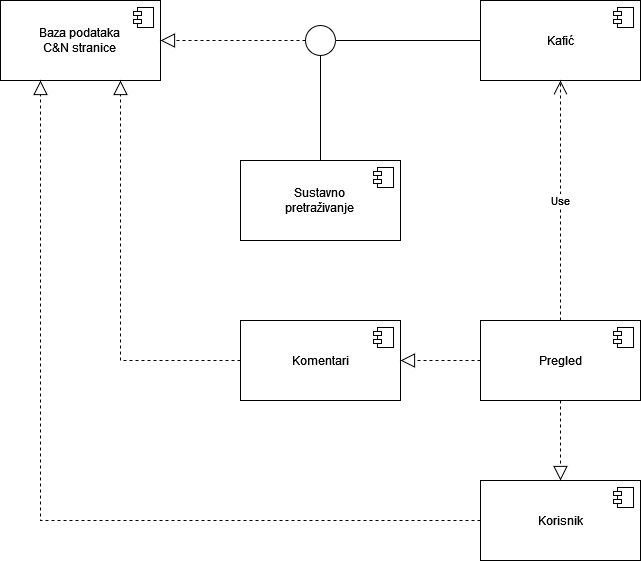

The diagram above was exported from draw.io. Its source (the exported page's mxGraphModel, read from the mxfile embedded in the PNG):
<mxGraphModel dx="1313" dy="708" grid="1" gridSize="10" guides="1" tooltips="1" connect="1" arrows="1" fold="1" page="1" pageScale="1" pageWidth="827" pageHeight="1169" math="0" shadow="0">
  <root>
    <mxCell id="0" />
    <mxCell id="1" parent="0" />
    <mxCell id="H_To5--pAVAFpYZqZbfL-1" value="Baza podataka&lt;br&gt;C&amp;amp;N stranice" style="html=1;dropTarget=0;whiteSpace=wrap;" vertex="1" parent="1">
      <mxGeometry x="40" y="160" width="160" height="80" as="geometry" />
    </mxCell>
    <mxCell id="H_To5--pAVAFpYZqZbfL-2" value="" style="shape=module;jettyWidth=8;jettyHeight=4;" vertex="1" parent="H_To5--pAVAFpYZqZbfL-1">
      <mxGeometry x="1" width="20" height="20" relative="1" as="geometry">
        <mxPoint x="-27" y="7" as="offset" />
      </mxGeometry>
    </mxCell>
    <mxCell id="H_To5--pAVAFpYZqZbfL-3" value="Kafić" style="html=1;dropTarget=0;whiteSpace=wrap;" vertex="1" parent="1">
      <mxGeometry x="520" y="160" width="160" height="80" as="geometry" />
    </mxCell>
    <mxCell id="H_To5--pAVAFpYZqZbfL-4" value="" style="shape=module;jettyWidth=8;jettyHeight=4;" vertex="1" parent="H_To5--pAVAFpYZqZbfL-3">
      <mxGeometry x="1" width="20" height="20" relative="1" as="geometry">
        <mxPoint x="-27" y="7" as="offset" />
      </mxGeometry>
    </mxCell>
    <mxCell id="H_To5--pAVAFpYZqZbfL-5" value="&lt;div&gt;Sustavno&lt;/div&gt;&lt;div&gt;pretraživanje&lt;br&gt;&lt;/div&gt;" style="html=1;dropTarget=0;whiteSpace=wrap;" vertex="1" parent="1">
      <mxGeometry x="280" y="320" width="160" height="80" as="geometry" />
    </mxCell>
    <mxCell id="H_To5--pAVAFpYZqZbfL-6" value="" style="shape=module;jettyWidth=8;jettyHeight=4;" vertex="1" parent="H_To5--pAVAFpYZqZbfL-5">
      <mxGeometry x="1" width="20" height="20" relative="1" as="geometry">
        <mxPoint x="-27" y="7" as="offset" />
      </mxGeometry>
    </mxCell>
    <mxCell id="H_To5--pAVAFpYZqZbfL-10" value="Pregled" style="html=1;dropTarget=0;whiteSpace=wrap;" vertex="1" parent="1">
      <mxGeometry x="520" y="480" width="160" height="80" as="geometry" />
    </mxCell>
    <mxCell id="H_To5--pAVAFpYZqZbfL-11" value="" style="shape=module;jettyWidth=8;jettyHeight=4;" vertex="1" parent="H_To5--pAVAFpYZqZbfL-10">
      <mxGeometry x="1" width="20" height="20" relative="1" as="geometry">
        <mxPoint x="-27" y="7" as="offset" />
      </mxGeometry>
    </mxCell>
    <mxCell id="H_To5--pAVAFpYZqZbfL-12" value="Korisnik" style="html=1;dropTarget=0;whiteSpace=wrap;" vertex="1" parent="1">
      <mxGeometry x="520" y="640" width="160" height="80" as="geometry" />
    </mxCell>
    <mxCell id="H_To5--pAVAFpYZqZbfL-13" value="" style="shape=module;jettyWidth=8;jettyHeight=4;" vertex="1" parent="H_To5--pAVAFpYZqZbfL-12">
      <mxGeometry x="1" width="20" height="20" relative="1" as="geometry">
        <mxPoint x="-27" y="7" as="offset" />
      </mxGeometry>
    </mxCell>
    <mxCell id="H_To5--pAVAFpYZqZbfL-14" value="&lt;div&gt;Komentari&lt;/div&gt;" style="html=1;dropTarget=0;whiteSpace=wrap;" vertex="1" parent="1">
      <mxGeometry x="280" y="480" width="160" height="80" as="geometry" />
    </mxCell>
    <mxCell id="H_To5--pAVAFpYZqZbfL-15" value="" style="shape=module;jettyWidth=8;jettyHeight=4;" vertex="1" parent="H_To5--pAVAFpYZqZbfL-14">
      <mxGeometry x="1" width="20" height="20" relative="1" as="geometry">
        <mxPoint x="-27" y="7" as="offset" />
      </mxGeometry>
    </mxCell>
    <mxCell id="H_To5--pAVAFpYZqZbfL-16" value="" style="endArrow=block;dashed=1;endFill=0;endSize=12;html=1;rounded=0;entryX=1;entryY=0.5;entryDx=0;entryDy=0;exitX=0;exitY=0.5;exitDx=0;exitDy=0;" edge="1" parent="1" source="H_To5--pAVAFpYZqZbfL-10" target="H_To5--pAVAFpYZqZbfL-14">
      <mxGeometry width="160" relative="1" as="geometry">
        <mxPoint x="460" y="490" as="sourcePoint" />
        <mxPoint x="540" y="450" as="targetPoint" />
      </mxGeometry>
    </mxCell>
    <mxCell id="H_To5--pAVAFpYZqZbfL-18" value="" style="endArrow=block;dashed=1;endFill=0;endSize=12;html=1;rounded=0;exitX=0.5;exitY=1;exitDx=0;exitDy=0;entryX=0.5;entryY=0;entryDx=0;entryDy=0;" edge="1" parent="1" source="H_To5--pAVAFpYZqZbfL-10" target="H_To5--pAVAFpYZqZbfL-12">
      <mxGeometry width="160" relative="1" as="geometry">
        <mxPoint x="380" y="450" as="sourcePoint" />
        <mxPoint x="540" y="450" as="targetPoint" />
      </mxGeometry>
    </mxCell>
    <mxCell id="H_To5--pAVAFpYZqZbfL-19" value="Use" style="endArrow=open;endSize=12;dashed=1;html=1;rounded=0;entryX=0.5;entryY=1;entryDx=0;entryDy=0;exitX=0.5;exitY=0;exitDx=0;exitDy=0;" edge="1" parent="1" source="H_To5--pAVAFpYZqZbfL-10" target="H_To5--pAVAFpYZqZbfL-3">
      <mxGeometry width="160" relative="1" as="geometry">
        <mxPoint x="600" y="470" as="sourcePoint" />
        <mxPoint x="540" y="450" as="targetPoint" />
      </mxGeometry>
    </mxCell>
    <mxCell id="H_To5--pAVAFpYZqZbfL-20" value="" style="endArrow=block;dashed=1;endFill=0;endSize=12;html=1;rounded=0;entryX=0.25;entryY=1;entryDx=0;entryDy=0;exitX=0;exitY=0.5;exitDx=0;exitDy=0;" edge="1" parent="1" source="H_To5--pAVAFpYZqZbfL-12" target="H_To5--pAVAFpYZqZbfL-1">
      <mxGeometry width="160" relative="1" as="geometry">
        <mxPoint x="130" y="770" as="sourcePoint" />
        <mxPoint x="540" y="450" as="targetPoint" />
        <Array as="points">
          <mxPoint x="80" y="680" />
        </Array>
      </mxGeometry>
    </mxCell>
    <mxCell id="H_To5--pAVAFpYZqZbfL-21" value="" style="endArrow=block;dashed=1;endFill=0;endSize=12;html=1;rounded=0;entryX=0.75;entryY=1;entryDx=0;entryDy=0;exitX=0;exitY=0.5;exitDx=0;exitDy=0;" edge="1" parent="1" source="H_To5--pAVAFpYZqZbfL-14" target="H_To5--pAVAFpYZqZbfL-1">
      <mxGeometry width="160" relative="1" as="geometry">
        <mxPoint x="380" y="420" as="sourcePoint" />
        <mxPoint x="540" y="420" as="targetPoint" />
        <Array as="points">
          <mxPoint x="160" y="520" />
        </Array>
      </mxGeometry>
    </mxCell>
    <mxCell id="H_To5--pAVAFpYZqZbfL-22" value="" style="ellipse;whiteSpace=wrap;html=1;aspect=fixed;" vertex="1" parent="1">
      <mxGeometry x="345" y="185" width="30" height="30" as="geometry" />
    </mxCell>
    <mxCell id="H_To5--pAVAFpYZqZbfL-23" value="" style="endArrow=none;html=1;rounded=0;entryX=0.5;entryY=1;entryDx=0;entryDy=0;exitX=0.5;exitY=0;exitDx=0;exitDy=0;" edge="1" parent="1" source="H_To5--pAVAFpYZqZbfL-5" target="H_To5--pAVAFpYZqZbfL-22">
      <mxGeometry width="50" height="50" relative="1" as="geometry">
        <mxPoint x="430" y="420" as="sourcePoint" />
        <mxPoint x="480" y="370" as="targetPoint" />
      </mxGeometry>
    </mxCell>
    <mxCell id="H_To5--pAVAFpYZqZbfL-24" value="" style="endArrow=none;html=1;rounded=0;entryX=0;entryY=0.5;entryDx=0;entryDy=0;exitX=1;exitY=0.5;exitDx=0;exitDy=0;" edge="1" parent="1" source="H_To5--pAVAFpYZqZbfL-22" target="H_To5--pAVAFpYZqZbfL-3">
      <mxGeometry width="50" height="50" relative="1" as="geometry">
        <mxPoint x="430" y="420" as="sourcePoint" />
        <mxPoint x="480" y="370" as="targetPoint" />
      </mxGeometry>
    </mxCell>
    <mxCell id="H_To5--pAVAFpYZqZbfL-25" value="" style="endArrow=block;dashed=1;endFill=0;endSize=12;html=1;rounded=0;entryX=1;entryY=0.5;entryDx=0;entryDy=0;exitX=0;exitY=0.5;exitDx=0;exitDy=0;" edge="1" parent="1" source="H_To5--pAVAFpYZqZbfL-22" target="H_To5--pAVAFpYZqZbfL-1">
      <mxGeometry width="160" relative="1" as="geometry">
        <mxPoint x="380" y="390" as="sourcePoint" />
        <mxPoint x="540" y="390" as="targetPoint" />
      </mxGeometry>
    </mxCell>
  </root>
</mxGraphModel>